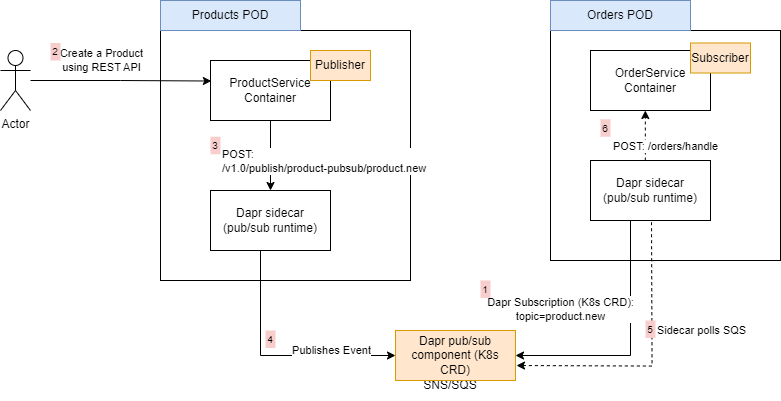

The diagram above was exported from draw.io. Its source (the exported page's mxGraphModel, read from the mxfile embedded in the PNG):
<mxGraphModel dx="2154" dy="869" grid="1" gridSize="10" guides="1" tooltips="1" connect="1" arrows="1" fold="1" page="1" pageScale="1" pageWidth="850" pageHeight="1100" math="0" shadow="0">
  <root>
    <mxCell id="0" />
    <mxCell id="1" parent="0" />
    <mxCell id="2" value="" style="whiteSpace=wrap;html=1;aspect=fixed;" vertex="1" parent="1">
      <mxGeometry x="520" y="160" width="230" height="230" as="geometry" />
    </mxCell>
    <mxCell id="3" value="" style="whiteSpace=wrap;html=1;aspect=fixed;" vertex="1" parent="1">
      <mxGeometry x="130" y="160" width="250" height="250" as="geometry" />
    </mxCell>
    <mxCell id="4" value="Products POD" style="text;html=1;strokeColor=#6c8ebf;fillColor=#dae8fc;align=center;verticalAlign=middle;whiteSpace=wrap;rounded=0;" vertex="1" parent="1">
      <mxGeometry x="130" y="130" width="140" height="30" as="geometry" />
    </mxCell>
    <mxCell id="5" style="edgeStyle=orthogonalEdgeStyle;rounded=0;orthogonalLoop=1;jettySize=auto;html=1;" edge="1" source="7" target="8" parent="1">
      <mxGeometry relative="1" as="geometry" />
    </mxCell>
    <mxCell id="6" value="POST:&amp;nbsp;&lt;br&gt;/v1.0/publish/product-pubsub/product.new" style="edgeLabel;html=1;align=left;verticalAlign=middle;resizable=0;points=[];" vertex="1" connectable="0" parent="5">
      <mxGeometry x="-0.2" y="-1" relative="1" as="geometry">
        <mxPoint x="-49" y="12" as="offset" />
      </mxGeometry>
    </mxCell>
    <mxCell id="7" value="ProductService&lt;br&gt;Container" style="rounded=0;whiteSpace=wrap;html=1;" vertex="1" parent="1">
      <mxGeometry x="180" y="190" width="120" height="60" as="geometry" />
    </mxCell>
    <mxCell id="8" value="Dapr sidecar (pub/sub runtime)" style="rounded=0;whiteSpace=wrap;html=1;" vertex="1" parent="1">
      <mxGeometry x="180" y="320" width="120" height="60" as="geometry" />
    </mxCell>
    <mxCell id="9" value="Publisher" style="text;html=1;strokeColor=#d79b00;fillColor=#ffe6cc;align=center;verticalAlign=middle;whiteSpace=wrap;rounded=0;" vertex="1" parent="1">
      <mxGeometry x="280" y="180" width="60" height="30" as="geometry" />
    </mxCell>
    <mxCell id="10" value="Orders POD" style="text;html=1;strokeColor=#6c8ebf;fillColor=#dae8fc;align=center;verticalAlign=middle;whiteSpace=wrap;rounded=0;" vertex="1" parent="1">
      <mxGeometry x="520" y="130" width="140" height="30" as="geometry" />
    </mxCell>
    <mxCell id="11" value="OrderService&lt;br&gt;Container" style="rounded=0;whiteSpace=wrap;html=1;" vertex="1" parent="1">
      <mxGeometry x="560" y="180" width="120" height="60" as="geometry" />
    </mxCell>
    <mxCell id="12" style="edgeStyle=orthogonalEdgeStyle;rounded=0;orthogonalLoop=1;jettySize=auto;html=1;entryX=1;entryY=0.5;entryDx=0;entryDy=0;" edge="1" source="16" target="23" parent="1">
      <mxGeometry relative="1" as="geometry">
        <Array as="points">
          <mxPoint x="600" y="485" />
        </Array>
      </mxGeometry>
    </mxCell>
    <mxCell id="13" value="Dapr Subscription (K8s CRD): &lt;br&gt;topic=product.new" style="edgeLabel;html=1;align=center;verticalAlign=middle;resizable=0;points=[];" vertex="1" connectable="0" parent="12">
      <mxGeometry x="0.52" y="-2" relative="1" as="geometry">
        <mxPoint x="-15" y="-44" as="offset" />
      </mxGeometry>
    </mxCell>
    <mxCell id="14" style="edgeStyle=orthogonalEdgeStyle;rounded=0;orthogonalLoop=1;jettySize=auto;html=1;entryX=0.5;entryY=1;entryDx=0;entryDy=0;dashed=1;" edge="1" parent="1">
      <mxGeometry relative="1" as="geometry">
        <mxPoint x="614.83" y="290" as="sourcePoint" />
        <mxPoint x="614.83" y="240" as="targetPoint" />
      </mxGeometry>
    </mxCell>
    <mxCell id="15" value="POST:&amp;nbsp;/orders/handle" style="edgeLabel;html=1;align=center;verticalAlign=middle;resizable=0;points=[];" vertex="1" connectable="0" parent="14">
      <mxGeometry x="0.24" y="2" relative="1" as="geometry">
        <mxPoint x="22" y="16" as="offset" />
      </mxGeometry>
    </mxCell>
    <mxCell id="16" value="Dapr sidecar (pub/sub runtime)" style="rounded=0;whiteSpace=wrap;html=1;" vertex="1" parent="1">
      <mxGeometry x="560" y="290" width="120" height="60" as="geometry" />
    </mxCell>
    <mxCell id="17" value="Subscriber" style="text;html=1;strokeColor=#d79b00;fillColor=#ffe6cc;align=center;verticalAlign=middle;whiteSpace=wrap;rounded=0;" vertex="1" parent="1">
      <mxGeometry x="660" y="172.5" width="60" height="30" as="geometry" />
    </mxCell>
    <mxCell id="18" value="SNS/SQS" style="text;html=1;strokeColor=none;fillColor=none;align=center;verticalAlign=middle;whiteSpace=wrap;rounded=0;" vertex="1" parent="1">
      <mxGeometry x="390" y="500" width="60" height="30" as="geometry" />
    </mxCell>
    <mxCell id="19" value="" style="edgeStyle=orthogonalEdgeStyle;rounded=0;orthogonalLoop=1;jettySize=auto;html=1;entryX=0;entryY=0.5;entryDx=0;entryDy=0;" edge="1" source="8" target="23" parent="1">
      <mxGeometry relative="1" as="geometry">
        <mxPoint x="240" y="360" as="sourcePoint" />
        <mxPoint x="620" y="350" as="targetPoint" />
        <Array as="points">
          <mxPoint x="230" y="485" />
        </Array>
      </mxGeometry>
    </mxCell>
    <mxCell id="20" value="Publishes Event" style="edgeLabel;html=1;align=center;verticalAlign=middle;resizable=0;points=[];" vertex="1" connectable="0" parent="19">
      <mxGeometry x="-0.0308" relative="1" as="geometry">
        <mxPoint x="59" y="-5" as="offset" />
      </mxGeometry>
    </mxCell>
    <mxCell id="21" style="edgeStyle=orthogonalEdgeStyle;rounded=0;orthogonalLoop=1;jettySize=auto;html=1;dashed=1;entryX=0.5;entryY=1;entryDx=0;entryDy=0;startArrow=classic;startFill=1;endArrow=none;endFill=0;" edge="1" parent="1">
      <mxGeometry relative="1" as="geometry">
        <mxPoint x="486" y="495.025641025641" as="sourcePoint" />
        <mxPoint x="621" y="350" as="targetPoint" />
      </mxGeometry>
    </mxCell>
    <mxCell id="22" value="Sidecar polls SQS" style="edgeLabel;html=1;align=center;verticalAlign=middle;resizable=0;points=[];" vertex="1" connectable="0" parent="21">
      <mxGeometry x="0.2979" y="-1" relative="1" as="geometry">
        <mxPoint x="48" y="11" as="offset" />
      </mxGeometry>
    </mxCell>
    <mxCell id="23" value="Dapr pub/sub component (K8s CRD)" style="text;html=1;strokeColor=#d79b00;fillColor=#ffe6cc;align=center;verticalAlign=middle;whiteSpace=wrap;rounded=0;" vertex="1" parent="1">
      <mxGeometry x="365" y="460" width="120" height="50" as="geometry" />
    </mxCell>
    <mxCell id="24" value="Actor" style="shape=umlActor;verticalLabelPosition=bottom;verticalAlign=top;html=1;outlineConnect=0;" vertex="1" parent="1">
      <mxGeometry x="-30" y="180" width="30" height="60" as="geometry" />
    </mxCell>
    <mxCell id="25" style="edgeStyle=orthogonalEdgeStyle;rounded=0;orthogonalLoop=1;jettySize=auto;html=1;entryX=0.007;entryY=0.342;entryDx=0;entryDy=0;entryPerimeter=0;" edge="1" source="24" target="7" parent="1">
      <mxGeometry relative="1" as="geometry" />
    </mxCell>
    <mxCell id="26" value="Create a Product &lt;br&gt;using REST API" style="edgeLabel;html=1;align=center;verticalAlign=middle;resizable=0;points=[];" vertex="1" connectable="0" parent="25">
      <mxGeometry x="-0.7091" y="-1" relative="1" as="geometry">
        <mxPoint x="44" y="-21" as="offset" />
      </mxGeometry>
    </mxCell>
    <mxCell id="27" value="2" style="text;html=1;strokeColor=none;fillColor=#f8cecc;align=center;verticalAlign=middle;whiteSpace=wrap;rounded=0;fontSize=10;" vertex="1" parent="1">
      <mxGeometry x="20" y="172.5" width="10" height="17.5" as="geometry" />
    </mxCell>
    <mxCell id="28" value="3" style="text;html=1;strokeColor=none;fillColor=#f8cecc;align=center;verticalAlign=middle;whiteSpace=wrap;rounded=0;fontSize=10;" vertex="1" parent="1">
      <mxGeometry x="180" y="266.25" width="10" height="17.5" as="geometry" />
    </mxCell>
    <mxCell id="29" value="1" style="text;html=1;strokeColor=none;fillColor=#f8cecc;align=center;verticalAlign=middle;whiteSpace=wrap;rounded=0;fontSize=10;" vertex="1" parent="1">
      <mxGeometry x="450" y="410" width="10" height="17.5" as="geometry" />
    </mxCell>
    <mxCell id="30" value="4" style="text;html=1;strokeColor=none;fillColor=#f8cecc;align=center;verticalAlign=middle;whiteSpace=wrap;rounded=0;fontSize=10;" vertex="1" parent="1">
      <mxGeometry x="235" y="460" width="10" height="17.5" as="geometry" />
    </mxCell>
    <mxCell id="31" value="5" style="text;html=1;strokeColor=none;fillColor=#f8cecc;align=center;verticalAlign=middle;whiteSpace=wrap;rounded=0;fontSize=10;" vertex="1" parent="1">
      <mxGeometry x="615" y="450" width="10" height="17.5" as="geometry" />
    </mxCell>
    <mxCell id="32" value="6" style="text;html=1;strokeColor=none;fillColor=#f8cecc;align=center;verticalAlign=middle;whiteSpace=wrap;rounded=0;fontSize=10;" vertex="1" parent="1">
      <mxGeometry x="570" y="248.75" width="10" height="17.5" as="geometry" />
    </mxCell>
  </root>
</mxGraphModel>